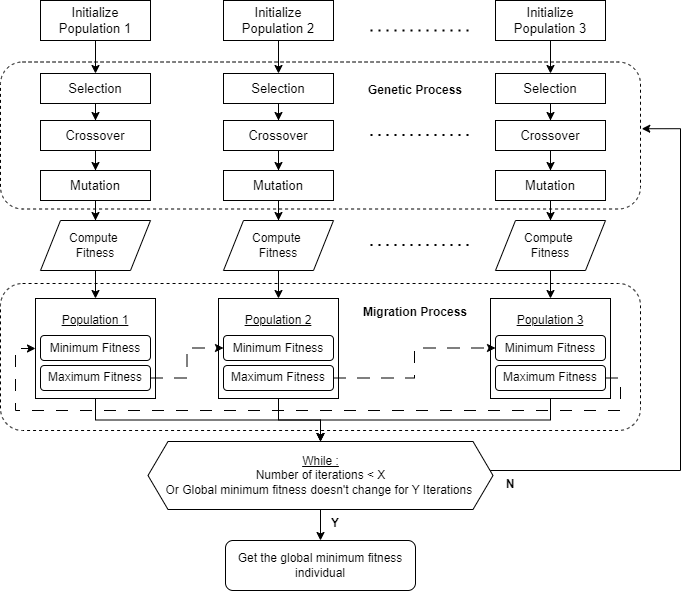

The diagram above was exported from draw.io. Its source (the exported page's mxGraphModel, read from the mxfile embedded in the PNG):
<mxGraphModel dx="1393" dy="763" grid="1" gridSize="10" guides="1" tooltips="1" connect="1" arrows="1" fold="1" page="1" pageScale="1" pageWidth="827" pageHeight="1169" math="0" shadow="0">
  <root>
    <mxCell id="0" />
    <mxCell id="1" parent="0" />
    <mxCell id="TnhplNr9rWzLOvpQ9Ec2-75" value="" style="rounded=1;whiteSpace=wrap;html=1;fillColor=none;dashed=1;" vertex="1" parent="1">
      <mxGeometry x="80" y="393" width="640" height="147" as="geometry" />
    </mxCell>
    <mxCell id="TnhplNr9rWzLOvpQ9Ec2-84" style="edgeStyle=orthogonalEdgeStyle;rounded=0;orthogonalLoop=1;jettySize=auto;html=1;" edge="1" parent="1" source="TnhplNr9rWzLOvpQ9Ec2-58" target="TnhplNr9rWzLOvpQ9Ec2-83">
      <mxGeometry relative="1" as="geometry" />
    </mxCell>
    <mxCell id="TnhplNr9rWzLOvpQ9Ec2-58" value="&lt;u&gt;Population 2&lt;/u&gt;&lt;div&gt;&lt;br&gt;&lt;/div&gt;&lt;div&gt;Minimum Fitness&lt;/div&gt;&lt;div&gt;&lt;br&gt;&lt;/div&gt;&lt;div&gt;Maximum Fitness&lt;/div&gt;" style="rounded=0;whiteSpace=wrap;html=1;" vertex="1" parent="1">
      <mxGeometry x="298" y="408" width="120" height="100" as="geometry" />
    </mxCell>
    <mxCell id="TnhplNr9rWzLOvpQ9Ec2-85" style="edgeStyle=orthogonalEdgeStyle;rounded=0;orthogonalLoop=1;jettySize=auto;html=1;entryX=0.5;entryY=0;entryDx=0;entryDy=0;" edge="1" parent="1" source="TnhplNr9rWzLOvpQ9Ec2-71" target="TnhplNr9rWzLOvpQ9Ec2-83">
      <mxGeometry relative="1" as="geometry" />
    </mxCell>
    <mxCell id="TnhplNr9rWzLOvpQ9Ec2-71" value="&lt;u&gt;Population 3&lt;/u&gt;&lt;div&gt;&lt;br&gt;&lt;/div&gt;&lt;div&gt;Minimum Fitness&lt;/div&gt;&lt;div&gt;&lt;br&gt;&lt;/div&gt;&lt;div&gt;Maximum Fitness&lt;/div&gt;" style="rounded=0;whiteSpace=wrap;html=1;" vertex="1" parent="1">
      <mxGeometry x="570" y="408" width="120" height="100" as="geometry" />
    </mxCell>
    <mxCell id="TnhplNr9rWzLOvpQ9Ec2-5" style="edgeStyle=orthogonalEdgeStyle;rounded=0;orthogonalLoop=1;jettySize=auto;html=1;" edge="1" parent="1" source="TnhplNr9rWzLOvpQ9Ec2-6" target="TnhplNr9rWzLOvpQ9Ec2-13">
      <mxGeometry relative="1" as="geometry" />
    </mxCell>
    <mxCell id="TnhplNr9rWzLOvpQ9Ec2-6" value="Initialize Population 1" style="rounded=0;whiteSpace=wrap;html=1;fontSize=13;" vertex="1" parent="1">
      <mxGeometry x="120" y="110" width="110" height="40" as="geometry" />
    </mxCell>
    <mxCell id="TnhplNr9rWzLOvpQ9Ec2-11" value="" style="endArrow=none;dashed=1;html=1;dashPattern=1 3;strokeWidth=2;rounded=0;fontSize=13;" edge="1" parent="1">
      <mxGeometry width="50" height="50" relative="1" as="geometry">
        <mxPoint x="450" y="140" as="sourcePoint" />
        <mxPoint x="550" y="140" as="targetPoint" />
        <Array as="points">
          <mxPoint x="490" y="140" />
        </Array>
      </mxGeometry>
    </mxCell>
    <mxCell id="TnhplNr9rWzLOvpQ9Ec2-37" style="edgeStyle=orthogonalEdgeStyle;rounded=0;orthogonalLoop=1;jettySize=auto;html=1;" edge="1" parent="1" source="TnhplNr9rWzLOvpQ9Ec2-13" target="TnhplNr9rWzLOvpQ9Ec2-35">
      <mxGeometry relative="1" as="geometry" />
    </mxCell>
    <mxCell id="TnhplNr9rWzLOvpQ9Ec2-13" value="Selection" style="rounded=0;whiteSpace=wrap;html=1;fontSize=13;" vertex="1" parent="1">
      <mxGeometry x="120" y="183" width="110" height="30" as="geometry" />
    </mxCell>
    <mxCell id="TnhplNr9rWzLOvpQ9Ec2-14" value="" style="endArrow=none;dashed=1;html=1;dashPattern=1 3;strokeWidth=2;rounded=0;fontSize=13;" edge="1" parent="1">
      <mxGeometry width="50" height="50" relative="1" as="geometry">
        <mxPoint x="450" y="244.5" as="sourcePoint" />
        <mxPoint x="550" y="244.5" as="targetPoint" />
        <Array as="points">
          <mxPoint x="490" y="244.5" />
        </Array>
      </mxGeometry>
    </mxCell>
    <mxCell id="TnhplNr9rWzLOvpQ9Ec2-38" style="edgeStyle=orthogonalEdgeStyle;rounded=0;orthogonalLoop=1;jettySize=auto;html=1;entryX=0.5;entryY=0;entryDx=0;entryDy=0;" edge="1" parent="1" source="TnhplNr9rWzLOvpQ9Ec2-35" target="TnhplNr9rWzLOvpQ9Ec2-36">
      <mxGeometry relative="1" as="geometry" />
    </mxCell>
    <mxCell id="TnhplNr9rWzLOvpQ9Ec2-35" value="Crossover" style="rounded=0;whiteSpace=wrap;html=1;fontSize=13;" vertex="1" parent="1">
      <mxGeometry x="120" y="230" width="110" height="30" as="geometry" />
    </mxCell>
    <mxCell id="TnhplNr9rWzLOvpQ9Ec2-42" style="edgeStyle=orthogonalEdgeStyle;rounded=0;orthogonalLoop=1;jettySize=auto;html=1;" edge="1" parent="1" source="TnhplNr9rWzLOvpQ9Ec2-36" target="TnhplNr9rWzLOvpQ9Ec2-41">
      <mxGeometry relative="1" as="geometry" />
    </mxCell>
    <mxCell id="TnhplNr9rWzLOvpQ9Ec2-36" value="Mutation" style="rounded=0;whiteSpace=wrap;html=1;fontSize=13;" vertex="1" parent="1">
      <mxGeometry x="120" y="280" width="110" height="30" as="geometry" />
    </mxCell>
    <mxCell id="TnhplNr9rWzLOvpQ9Ec2-47" style="edgeStyle=orthogonalEdgeStyle;rounded=0;orthogonalLoop=1;jettySize=auto;html=1;" edge="1" parent="1" source="TnhplNr9rWzLOvpQ9Ec2-41" target="TnhplNr9rWzLOvpQ9Ec2-43">
      <mxGeometry relative="1" as="geometry" />
    </mxCell>
    <mxCell id="TnhplNr9rWzLOvpQ9Ec2-41" value="Compute&amp;nbsp;&lt;div&gt;Fitness&lt;/div&gt;" style="shape=parallelogram;perimeter=parallelogramPerimeter;whiteSpace=wrap;html=1;fixedSize=1;" vertex="1" parent="1">
      <mxGeometry x="120" y="330" width="110" height="50" as="geometry" />
    </mxCell>
    <mxCell id="TnhplNr9rWzLOvpQ9Ec2-86" style="edgeStyle=orthogonalEdgeStyle;rounded=0;orthogonalLoop=1;jettySize=auto;html=1;entryX=0.5;entryY=0;entryDx=0;entryDy=0;" edge="1" parent="1" source="TnhplNr9rWzLOvpQ9Ec2-43" target="TnhplNr9rWzLOvpQ9Ec2-83">
      <mxGeometry relative="1" as="geometry" />
    </mxCell>
    <mxCell id="TnhplNr9rWzLOvpQ9Ec2-43" value="&lt;u&gt;Population 1&lt;/u&gt;&lt;div&gt;&lt;br&gt;&lt;/div&gt;&lt;div&gt;Minimum Fitness&lt;/div&gt;&lt;div&gt;&lt;br&gt;&lt;/div&gt;&lt;div&gt;Maximum Fitness&lt;/div&gt;" style="rounded=0;whiteSpace=wrap;html=1;" vertex="1" parent="1">
      <mxGeometry x="115" y="408" width="120" height="100" as="geometry" />
    </mxCell>
    <mxCell id="TnhplNr9rWzLOvpQ9Ec2-45" value="" style="rounded=1;whiteSpace=wrap;html=1;fillColor=none;" vertex="1" parent="1">
      <mxGeometry x="120" y="445" width="110" height="25" as="geometry" />
    </mxCell>
    <mxCell id="TnhplNr9rWzLOvpQ9Ec2-78" style="edgeStyle=orthogonalEdgeStyle;rounded=0;orthogonalLoop=1;jettySize=auto;html=1;entryX=0;entryY=0.5;entryDx=0;entryDy=0;dashed=1;dashPattern=12 12;" edge="1" parent="1" source="TnhplNr9rWzLOvpQ9Ec2-46" target="TnhplNr9rWzLOvpQ9Ec2-59">
      <mxGeometry relative="1" as="geometry" />
    </mxCell>
    <mxCell id="TnhplNr9rWzLOvpQ9Ec2-46" value="" style="rounded=1;whiteSpace=wrap;html=1;fillColor=none;" vertex="1" parent="1">
      <mxGeometry x="120" y="475" width="110" height="25" as="geometry" />
    </mxCell>
    <mxCell id="TnhplNr9rWzLOvpQ9Ec2-48" style="edgeStyle=orthogonalEdgeStyle;rounded=0;orthogonalLoop=1;jettySize=auto;html=1;" edge="1" parent="1" source="TnhplNr9rWzLOvpQ9Ec2-49" target="TnhplNr9rWzLOvpQ9Ec2-51">
      <mxGeometry relative="1" as="geometry" />
    </mxCell>
    <mxCell id="TnhplNr9rWzLOvpQ9Ec2-49" value="Initialize Population 2" style="rounded=0;whiteSpace=wrap;html=1;fontSize=13;" vertex="1" parent="1">
      <mxGeometry x="303" y="110" width="110" height="40" as="geometry" />
    </mxCell>
    <mxCell id="TnhplNr9rWzLOvpQ9Ec2-50" style="edgeStyle=orthogonalEdgeStyle;rounded=0;orthogonalLoop=1;jettySize=auto;html=1;" edge="1" parent="1" source="TnhplNr9rWzLOvpQ9Ec2-51" target="TnhplNr9rWzLOvpQ9Ec2-53">
      <mxGeometry relative="1" as="geometry" />
    </mxCell>
    <mxCell id="TnhplNr9rWzLOvpQ9Ec2-51" value="Selection" style="rounded=0;whiteSpace=wrap;html=1;fontSize=13;" vertex="1" parent="1">
      <mxGeometry x="303" y="183" width="110" height="30" as="geometry" />
    </mxCell>
    <mxCell id="TnhplNr9rWzLOvpQ9Ec2-52" style="edgeStyle=orthogonalEdgeStyle;rounded=0;orthogonalLoop=1;jettySize=auto;html=1;entryX=0.5;entryY=0;entryDx=0;entryDy=0;" edge="1" parent="1" source="TnhplNr9rWzLOvpQ9Ec2-53" target="TnhplNr9rWzLOvpQ9Ec2-55">
      <mxGeometry relative="1" as="geometry" />
    </mxCell>
    <mxCell id="TnhplNr9rWzLOvpQ9Ec2-53" value="Crossover" style="rounded=0;whiteSpace=wrap;html=1;fontSize=13;" vertex="1" parent="1">
      <mxGeometry x="303" y="230" width="110" height="30" as="geometry" />
    </mxCell>
    <mxCell id="TnhplNr9rWzLOvpQ9Ec2-54" style="edgeStyle=orthogonalEdgeStyle;rounded=0;orthogonalLoop=1;jettySize=auto;html=1;" edge="1" parent="1" source="TnhplNr9rWzLOvpQ9Ec2-55" target="TnhplNr9rWzLOvpQ9Ec2-57">
      <mxGeometry relative="1" as="geometry" />
    </mxCell>
    <mxCell id="TnhplNr9rWzLOvpQ9Ec2-55" value="Mutation" style="rounded=0;whiteSpace=wrap;html=1;fontSize=13;" vertex="1" parent="1">
      <mxGeometry x="303" y="280" width="110" height="30" as="geometry" />
    </mxCell>
    <mxCell id="TnhplNr9rWzLOvpQ9Ec2-56" style="edgeStyle=orthogonalEdgeStyle;rounded=0;orthogonalLoop=1;jettySize=auto;html=1;" edge="1" parent="1" source="TnhplNr9rWzLOvpQ9Ec2-57" target="TnhplNr9rWzLOvpQ9Ec2-58">
      <mxGeometry relative="1" as="geometry" />
    </mxCell>
    <mxCell id="TnhplNr9rWzLOvpQ9Ec2-57" value="Compute&amp;nbsp;&lt;div&gt;Fitness&lt;/div&gt;" style="shape=parallelogram;perimeter=parallelogramPerimeter;whiteSpace=wrap;html=1;fixedSize=1;" vertex="1" parent="1">
      <mxGeometry x="303" y="330" width="110" height="50" as="geometry" />
    </mxCell>
    <mxCell id="TnhplNr9rWzLOvpQ9Ec2-59" value="" style="rounded=1;whiteSpace=wrap;html=1;fillColor=none;" vertex="1" parent="1">
      <mxGeometry x="303" y="445" width="110" height="25" as="geometry" />
    </mxCell>
    <mxCell id="TnhplNr9rWzLOvpQ9Ec2-79" style="edgeStyle=orthogonalEdgeStyle;rounded=0;orthogonalLoop=1;jettySize=auto;html=1;entryX=0;entryY=0.5;entryDx=0;entryDy=0;dashed=1;dashPattern=12 12;" edge="1" parent="1" source="TnhplNr9rWzLOvpQ9Ec2-60" target="TnhplNr9rWzLOvpQ9Ec2-72">
      <mxGeometry relative="1" as="geometry" />
    </mxCell>
    <mxCell id="TnhplNr9rWzLOvpQ9Ec2-60" value="" style="rounded=1;whiteSpace=wrap;html=1;fillColor=none;" vertex="1" parent="1">
      <mxGeometry x="303" y="475" width="110" height="25" as="geometry" />
    </mxCell>
    <mxCell id="TnhplNr9rWzLOvpQ9Ec2-61" style="edgeStyle=orthogonalEdgeStyle;rounded=0;orthogonalLoop=1;jettySize=auto;html=1;" edge="1" parent="1" source="TnhplNr9rWzLOvpQ9Ec2-62" target="TnhplNr9rWzLOvpQ9Ec2-64">
      <mxGeometry relative="1" as="geometry" />
    </mxCell>
    <mxCell id="TnhplNr9rWzLOvpQ9Ec2-62" value="Initialize Population 3" style="rounded=0;whiteSpace=wrap;html=1;fontSize=13;" vertex="1" parent="1">
      <mxGeometry x="575" y="110" width="110" height="40" as="geometry" />
    </mxCell>
    <mxCell id="TnhplNr9rWzLOvpQ9Ec2-63" style="edgeStyle=orthogonalEdgeStyle;rounded=0;orthogonalLoop=1;jettySize=auto;html=1;" edge="1" parent="1" source="TnhplNr9rWzLOvpQ9Ec2-64" target="TnhplNr9rWzLOvpQ9Ec2-66">
      <mxGeometry relative="1" as="geometry" />
    </mxCell>
    <mxCell id="TnhplNr9rWzLOvpQ9Ec2-64" value="Selection" style="rounded=0;whiteSpace=wrap;html=1;fontSize=13;" vertex="1" parent="1">
      <mxGeometry x="575" y="183" width="110" height="30" as="geometry" />
    </mxCell>
    <mxCell id="TnhplNr9rWzLOvpQ9Ec2-65" style="edgeStyle=orthogonalEdgeStyle;rounded=0;orthogonalLoop=1;jettySize=auto;html=1;entryX=0.5;entryY=0;entryDx=0;entryDy=0;" edge="1" parent="1" source="TnhplNr9rWzLOvpQ9Ec2-66" target="TnhplNr9rWzLOvpQ9Ec2-68">
      <mxGeometry relative="1" as="geometry" />
    </mxCell>
    <mxCell id="TnhplNr9rWzLOvpQ9Ec2-66" value="Crossover" style="rounded=0;whiteSpace=wrap;html=1;fontSize=13;" vertex="1" parent="1">
      <mxGeometry x="575" y="230" width="110" height="30" as="geometry" />
    </mxCell>
    <mxCell id="TnhplNr9rWzLOvpQ9Ec2-67" style="edgeStyle=orthogonalEdgeStyle;rounded=0;orthogonalLoop=1;jettySize=auto;html=1;" edge="1" parent="1" source="TnhplNr9rWzLOvpQ9Ec2-68" target="TnhplNr9rWzLOvpQ9Ec2-70">
      <mxGeometry relative="1" as="geometry" />
    </mxCell>
    <mxCell id="TnhplNr9rWzLOvpQ9Ec2-68" value="Mutation" style="rounded=0;whiteSpace=wrap;html=1;fontSize=13;" vertex="1" parent="1">
      <mxGeometry x="575" y="280" width="110" height="30" as="geometry" />
    </mxCell>
    <mxCell id="TnhplNr9rWzLOvpQ9Ec2-69" style="edgeStyle=orthogonalEdgeStyle;rounded=0;orthogonalLoop=1;jettySize=auto;html=1;" edge="1" parent="1" source="TnhplNr9rWzLOvpQ9Ec2-70" target="TnhplNr9rWzLOvpQ9Ec2-71">
      <mxGeometry relative="1" as="geometry" />
    </mxCell>
    <mxCell id="TnhplNr9rWzLOvpQ9Ec2-70" value="Compute&amp;nbsp;&lt;div&gt;Fitness&lt;/div&gt;" style="shape=parallelogram;perimeter=parallelogramPerimeter;whiteSpace=wrap;html=1;fixedSize=1;" vertex="1" parent="1">
      <mxGeometry x="575" y="330" width="110" height="50" as="geometry" />
    </mxCell>
    <mxCell id="TnhplNr9rWzLOvpQ9Ec2-72" value="" style="rounded=1;whiteSpace=wrap;html=1;fillColor=none;" vertex="1" parent="1">
      <mxGeometry x="575" y="445" width="110" height="25" as="geometry" />
    </mxCell>
    <mxCell id="TnhplNr9rWzLOvpQ9Ec2-80" style="edgeStyle=orthogonalEdgeStyle;rounded=0;orthogonalLoop=1;jettySize=auto;html=1;entryX=0;entryY=0.5;entryDx=0;entryDy=0;strokeWidth=1;dashed=1;dashPattern=12 12;" edge="1" parent="1" source="TnhplNr9rWzLOvpQ9Ec2-73" target="TnhplNr9rWzLOvpQ9Ec2-43">
      <mxGeometry relative="1" as="geometry">
        <Array as="points">
          <mxPoint x="700" y="487" />
          <mxPoint x="700" y="520" />
          <mxPoint x="95" y="520" />
          <mxPoint x="95" y="458" />
        </Array>
      </mxGeometry>
    </mxCell>
    <mxCell id="TnhplNr9rWzLOvpQ9Ec2-73" value="" style="rounded=1;whiteSpace=wrap;html=1;fillColor=none;" vertex="1" parent="1">
      <mxGeometry x="575" y="475" width="110" height="25" as="geometry" />
    </mxCell>
    <mxCell id="TnhplNr9rWzLOvpQ9Ec2-74" value="" style="endArrow=none;dashed=1;html=1;dashPattern=1 3;strokeWidth=2;rounded=0;fontSize=13;" edge="1" parent="1">
      <mxGeometry width="50" height="50" relative="1" as="geometry">
        <mxPoint x="450" y="354.5" as="sourcePoint" />
        <mxPoint x="550" y="354.5" as="targetPoint" />
        <Array as="points">
          <mxPoint x="490" y="354.5" />
        </Array>
      </mxGeometry>
    </mxCell>
    <mxCell id="TnhplNr9rWzLOvpQ9Ec2-76" value="Migration Process" style="text;html=1;align=center;verticalAlign=middle;whiteSpace=wrap;rounded=0;fontStyle=1" vertex="1" parent="1">
      <mxGeometry x="440" y="408" width="110" height="27" as="geometry" />
    </mxCell>
    <mxCell id="TnhplNr9rWzLOvpQ9Ec2-88" style="edgeStyle=orthogonalEdgeStyle;rounded=0;orthogonalLoop=1;jettySize=auto;html=1;entryX=0.5;entryY=0;entryDx=0;entryDy=0;" edge="1" parent="1" source="TnhplNr9rWzLOvpQ9Ec2-83" target="TnhplNr9rWzLOvpQ9Ec2-87">
      <mxGeometry relative="1" as="geometry" />
    </mxCell>
    <mxCell id="TnhplNr9rWzLOvpQ9Ec2-94" style="edgeStyle=orthogonalEdgeStyle;rounded=0;orthogonalLoop=1;jettySize=auto;html=1;entryX=1.002;entryY=0.454;entryDx=0;entryDy=0;entryPerimeter=0;" edge="1" parent="1" source="TnhplNr9rWzLOvpQ9Ec2-83" target="TnhplNr9rWzLOvpQ9Ec2-91">
      <mxGeometry relative="1" as="geometry">
        <mxPoint x="780" y="240.0000000000001" as="targetPoint" />
        <Array as="points">
          <mxPoint x="760" y="580" />
          <mxPoint x="760" y="238" />
        </Array>
      </mxGeometry>
    </mxCell>
    <mxCell id="TnhplNr9rWzLOvpQ9Ec2-83" value="&lt;u&gt;While :&lt;/u&gt;&lt;div&gt;Number of iterations &amp;lt; X&lt;div&gt;Or Global minimum fitness doesn't change for Y Iterations&amp;nbsp;&lt;/div&gt;&lt;/div&gt;" style="shape=hexagon;perimeter=hexagonPerimeter2;whiteSpace=wrap;html=1;fixedSize=1;" vertex="1" parent="1">
      <mxGeometry x="227.5" y="551" width="345" height="68" as="geometry" />
    </mxCell>
    <mxCell id="TnhplNr9rWzLOvpQ9Ec2-87" value="Get the global minimum fitness individual" style="rounded=1;whiteSpace=wrap;html=1;" vertex="1" parent="1">
      <mxGeometry x="305" y="650" width="190" height="50" as="geometry" />
    </mxCell>
    <mxCell id="TnhplNr9rWzLOvpQ9Ec2-89" value="Y" style="text;html=1;align=center;verticalAlign=middle;whiteSpace=wrap;rounded=0;fontStyle=1" vertex="1" parent="1">
      <mxGeometry x="400" y="619" width="30" height="27" as="geometry" />
    </mxCell>
    <mxCell id="TnhplNr9rWzLOvpQ9Ec2-90" style="edgeStyle=orthogonalEdgeStyle;rounded=0;orthogonalLoop=1;jettySize=auto;html=1;exitX=0.5;exitY=1;exitDx=0;exitDy=0;" edge="1" parent="1" source="TnhplNr9rWzLOvpQ9Ec2-76" target="TnhplNr9rWzLOvpQ9Ec2-76">
      <mxGeometry relative="1" as="geometry" />
    </mxCell>
    <mxCell id="TnhplNr9rWzLOvpQ9Ec2-91" value="" style="rounded=1;whiteSpace=wrap;html=1;fillColor=none;dashed=1;" vertex="1" parent="1">
      <mxGeometry x="80" y="171.5" width="640" height="147" as="geometry" />
    </mxCell>
    <mxCell id="TnhplNr9rWzLOvpQ9Ec2-92" value="Genetic Process" style="text;html=1;align=center;verticalAlign=middle;whiteSpace=wrap;rounded=0;fontStyle=1" vertex="1" parent="1">
      <mxGeometry x="440" y="186" width="110" height="27" as="geometry" />
    </mxCell>
    <mxCell id="TnhplNr9rWzLOvpQ9Ec2-95" value="N" style="text;html=1;align=center;verticalAlign=middle;whiteSpace=wrap;rounded=0;fontStyle=1" vertex="1" parent="1">
      <mxGeometry x="575" y="580" width="30" height="27" as="geometry" />
    </mxCell>
  </root>
</mxGraphModel>